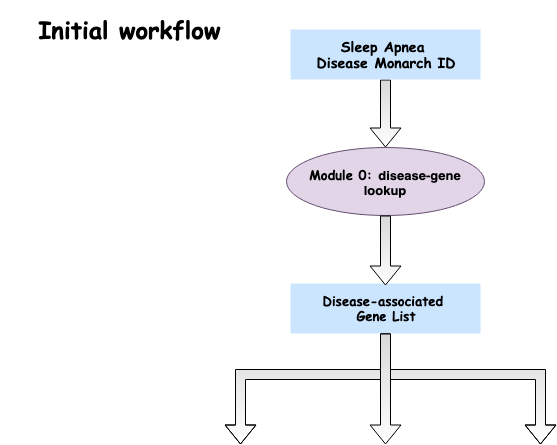

The diagram above was exported from draw.io. Its source (the exported page's mxGraphModel, read from the mxfile embedded in the PNG):
<mxGraphModel dx="832" dy="648" grid="1" gridSize="10" guides="1" tooltips="1" connect="1" arrows="1" fold="1" page="1" pageScale="1" pageWidth="827" pageHeight="1169" math="0" shadow="0">
  <root>
    <mxCell id="0" />
    <mxCell id="1" parent="0" />
    <mxCell id="Q3ZiQIQjoB5jq5RmKQD1-2" value="&lt;h1&gt;&lt;b&gt;&lt;font face=&quot;Comic Sans MS&quot;&gt;Initial workflow&amp;nbsp;&lt;/font&gt;&lt;/b&gt;&lt;/h1&gt;" style="text;html=1;strokeColor=none;fillColor=none;align=center;verticalAlign=middle;whiteSpace=wrap;rounded=0;" parent="1" vertex="1">
      <mxGeometry x="70" y="90" width="270" height="30" as="geometry" />
    </mxCell>
    <mxCell id="Q3ZiQIQjoB5jq5RmKQD1-15" value="" style="edgeStyle=orthogonalEdgeStyle;rounded=0;orthogonalLoop=1;jettySize=auto;html=1;shape=flexArrow;fillColor=#D9D9D9;gradientColor=#ffffff;entryX=0.5;entryY=0;entryDx=0;entryDy=0;" parent="1" source="Q3ZiQIQjoB5jq5RmKQD1-7" target="Q3ZiQIQjoB5jq5RmKQD1-23" edge="1">
      <mxGeometry relative="1" as="geometry">
        <mxPoint x="455" y="230" as="targetPoint" />
      </mxGeometry>
    </mxCell>
    <mxCell id="Q3ZiQIQjoB5jq5RmKQD1-7" value="&lt;h3&gt;&lt;font face=&quot;Comic Sans MS&quot;&gt;Sleep Apnea&amp;nbsp;&lt;br&gt;&lt;/font&gt;&lt;font face=&quot;Comic Sans MS&quot;&gt;Disease&amp;nbsp;&lt;span&gt;Monarch ID&lt;/span&gt;&lt;/font&gt;&lt;/h3&gt;" style="rounded=0;whiteSpace=wrap;html=1;fillColor=#cce5ff;strokeColor=none;" parent="1" vertex="1">
      <mxGeometry x="360" y="105" width="190" height="50" as="geometry" />
    </mxCell>
    <mxCell id="Q3ZiQIQjoB5jq5RmKQD1-14" value="&lt;h4 style=&quot;font-size: 13px&quot;&gt;&lt;font face=&quot;Comic Sans MS&quot; style=&quot;font-size: 13px&quot;&gt;Disease-associated&amp;nbsp;&lt;br&gt;&lt;/font&gt;&lt;font face=&quot;Comic Sans MS&quot; style=&quot;font-size: 13px&quot;&gt;Gene List&lt;/font&gt;&lt;/h4&gt;" style="rounded=0;whiteSpace=wrap;html=1;fillColor=#cce5ff;strokeColor=none;" parent="1" vertex="1">
      <mxGeometry x="360" y="359" width="190" height="50" as="geometry" />
    </mxCell>
    <mxCell id="Q3ZiQIQjoB5jq5RmKQD1-23" value="&lt;h3&gt;&lt;/h3&gt;&lt;h3 style=&quot;font-size: 13px&quot;&gt;&lt;font face=&quot;Comic Sans MS&quot; style=&quot;font-size: 13px&quot;&gt;Module 0:&amp;nbsp;&lt;/font&gt;disease-gene lookup&lt;/h3&gt;" style="ellipse;whiteSpace=wrap;html=1;fillColor=#e1d5e7;strokeColor=#654E70;gradientColor=none;" parent="1" vertex="1">
      <mxGeometry x="356" y="223" width="198" height="68" as="geometry" />
    </mxCell>
    <mxCell id="Q3ZiQIQjoB5jq5RmKQD1-29" value="" style="edgeStyle=orthogonalEdgeStyle;rounded=0;orthogonalLoop=1;jettySize=auto;html=1;shape=flexArrow;fillColor=#D9D9D9;gradientColor=#ffffff;entryX=0.5;entryY=0;entryDx=0;entryDy=0;" parent="1" edge="1">
      <mxGeometry relative="1" as="geometry">
        <mxPoint x="455" y="291" as="sourcePoint" />
        <mxPoint x="455" y="361" as="targetPoint" />
      </mxGeometry>
    </mxCell>
    <mxCell id="gPZnFty73TGtm05rVaah-11" value="" style="edgeStyle=elbowEdgeStyle;elbow=vertical;startArrow=none;endArrow=block;rounded=0;fillColor=#D9D9D9;gradientColor=#ffffff;fontFamily=Comic Sans MS;shape=flexArrow;strokeColor=#000000;" edge="1" parent="1">
      <mxGeometry relative="1" as="geometry">
        <mxPoint x="455" y="409" as="sourcePoint" />
        <mxPoint x="610" y="520" as="targetPoint" />
        <Array as="points">
          <mxPoint x="540" y="450" />
        </Array>
      </mxGeometry>
    </mxCell>
    <mxCell id="gPZnFty73TGtm05rVaah-13" value="" style="edgeStyle=elbowEdgeStyle;elbow=vertical;startArrow=none;endArrow=block;rounded=0;fillColor=#D9D9D9;gradientColor=#ffffff;fontFamily=Comic Sans MS;shape=flexArrow;strokeColor=#000000;exitX=0.5;exitY=1;exitDx=0;exitDy=0;" edge="1" parent="1" source="Q3ZiQIQjoB5jq5RmKQD1-14">
      <mxGeometry relative="1" as="geometry">
        <mxPoint x="205" y="430" as="sourcePoint" />
        <mxPoint x="310" y="520" as="targetPoint" />
        <Array as="points">
          <mxPoint x="410" y="450" />
        </Array>
      </mxGeometry>
    </mxCell>
    <mxCell id="gPZnFty73TGtm05rVaah-14" value="" style="edgeStyle=orthogonalEdgeStyle;rounded=0;orthogonalLoop=1;jettySize=auto;html=1;shape=flexArrow;fillColor=#D9D9D9;gradientColor=#ffffff;" edge="1" parent="1">
      <mxGeometry relative="1" as="geometry">
        <mxPoint x="455" y="409" as="sourcePoint" />
        <mxPoint x="455" y="520" as="targetPoint" />
      </mxGeometry>
    </mxCell>
  </root>
</mxGraphModel>